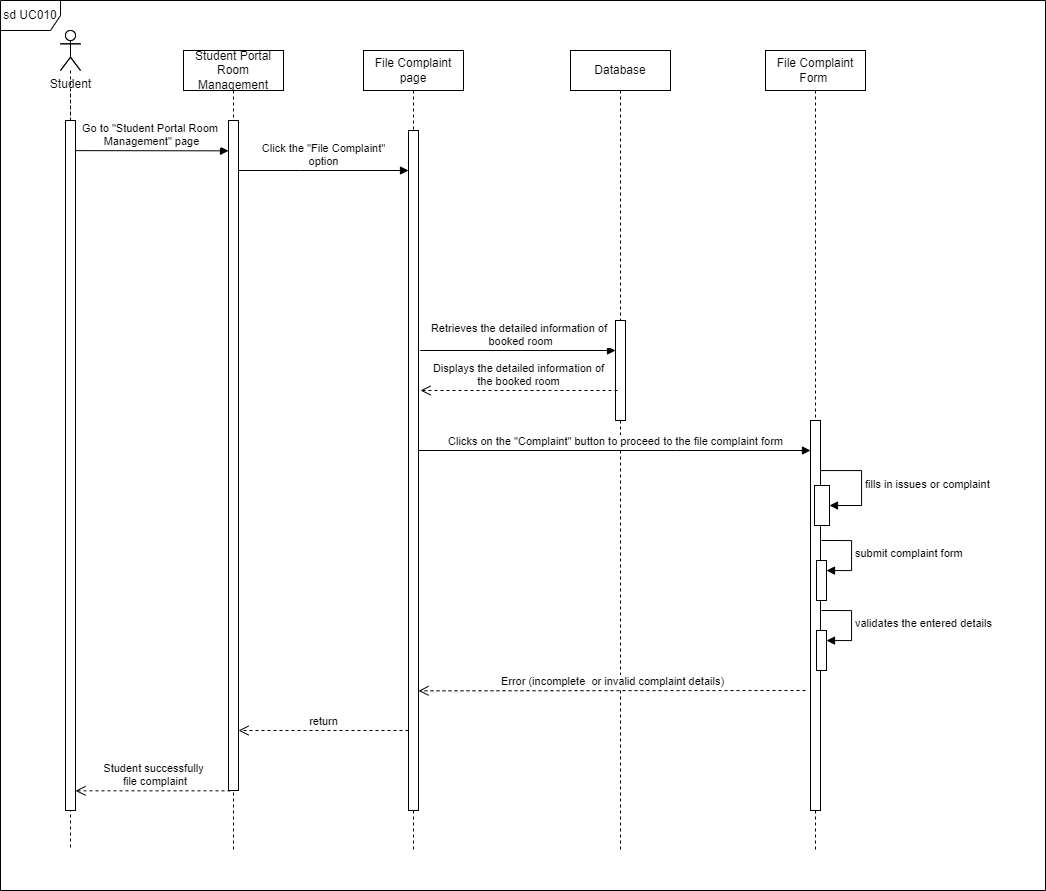

The diagram above was exported from draw.io. Its source (the exported page's mxGraphModel, read from the mxfile embedded in the PNG):
<mxGraphModel dx="695" dy="817" grid="1" gridSize="10" guides="1" tooltips="1" connect="1" arrows="1" fold="1" page="1" pageScale="1" pageWidth="850" pageHeight="1100" math="0" shadow="0">
  <root>
    <mxCell id="0" />
    <mxCell id="1" parent="0" />
    <mxCell id="7zt48MkTeC1z5JekWczL-42" value="" style="shape=umlLifeline;perimeter=lifelinePerimeter;whiteSpace=wrap;html=1;container=1;dropTarget=0;collapsible=0;recursiveResize=0;outlineConnect=0;portConstraint=eastwest;newEdgeStyle={&quot;edgeStyle&quot;:&quot;elbowEdgeStyle&quot;,&quot;elbow&quot;:&quot;vertical&quot;,&quot;curved&quot;:0,&quot;rounded&quot;:0};participant=umlActor;" parent="1" vertex="1">
      <mxGeometry x="135" y="140" width="20" height="820" as="geometry" />
    </mxCell>
    <mxCell id="7zt48MkTeC1z5JekWczL-9" value="Student Portal Room Management" style="shape=umlLifeline;perimeter=lifelinePerimeter;whiteSpace=wrap;html=1;container=0;dropTarget=0;collapsible=0;recursiveResize=0;outlineConnect=0;portConstraint=eastwest;newEdgeStyle={&quot;edgeStyle&quot;:&quot;elbowEdgeStyle&quot;,&quot;elbow&quot;:&quot;vertical&quot;,&quot;curved&quot;:0,&quot;rounded&quot;:0};" parent="1" vertex="1">
      <mxGeometry x="258" y="160" width="100" height="800" as="geometry" />
    </mxCell>
    <mxCell id="7zt48MkTeC1z5JekWczL-10" value="" style="html=1;points=[];perimeter=orthogonalPerimeter;outlineConnect=0;targetShapes=umlLifeline;portConstraint=eastwest;newEdgeStyle={&quot;edgeStyle&quot;:&quot;elbowEdgeStyle&quot;,&quot;elbow&quot;:&quot;vertical&quot;,&quot;curved&quot;:0,&quot;rounded&quot;:0};" parent="7zt48MkTeC1z5JekWczL-9" vertex="1">
      <mxGeometry x="45" y="70" width="10" height="670" as="geometry" />
    </mxCell>
    <mxCell id="7zt48MkTeC1z5JekWczL-11" value="File Complaint page" style="shape=umlLifeline;perimeter=lifelinePerimeter;whiteSpace=wrap;html=1;container=0;dropTarget=0;collapsible=0;recursiveResize=0;outlineConnect=0;portConstraint=eastwest;newEdgeStyle={&quot;edgeStyle&quot;:&quot;elbowEdgeStyle&quot;,&quot;elbow&quot;:&quot;vertical&quot;,&quot;curved&quot;:0,&quot;rounded&quot;:0};" parent="1" vertex="1">
      <mxGeometry x="438" y="160" width="100" height="800" as="geometry" />
    </mxCell>
    <mxCell id="7zt48MkTeC1z5JekWczL-12" value="" style="html=1;points=[];perimeter=orthogonalPerimeter;outlineConnect=0;targetShapes=umlLifeline;portConstraint=eastwest;newEdgeStyle={&quot;edgeStyle&quot;:&quot;elbowEdgeStyle&quot;,&quot;elbow&quot;:&quot;vertical&quot;,&quot;curved&quot;:0,&quot;rounded&quot;:0};" parent="7zt48MkTeC1z5JekWczL-11" vertex="1">
      <mxGeometry x="45" y="80" width="10" height="680" as="geometry" />
    </mxCell>
    <mxCell id="7zt48MkTeC1z5JekWczL-15" value="return" style="html=1;verticalAlign=bottom;endArrow=open;dashed=1;endSize=8;edgeStyle=elbowEdgeStyle;elbow=vertical;curved=0;rounded=0;" parent="1" source="7zt48MkTeC1z5JekWczL-12" target="7zt48MkTeC1z5JekWczL-10" edge="1">
      <mxGeometry relative="1" as="geometry">
        <mxPoint x="413" y="325" as="targetPoint" />
        <Array as="points">
          <mxPoint x="380" y="840" />
          <mxPoint x="385" y="520" />
          <mxPoint x="375" y="450" />
          <mxPoint x="408" y="400" />
        </Array>
      </mxGeometry>
    </mxCell>
    <mxCell id="7zt48MkTeC1z5JekWczL-16" value="Student" style="shape=umlActor;verticalLabelPosition=bottom;verticalAlign=top;html=1;" parent="1" vertex="1">
      <mxGeometry x="135" y="140" width="20" height="40" as="geometry" />
    </mxCell>
    <mxCell id="7zt48MkTeC1z5JekWczL-17" value="" style="html=1;points=[];perimeter=orthogonalPerimeter;outlineConnect=0;targetShapes=umlLifeline;portConstraint=eastwest;newEdgeStyle={&quot;edgeStyle&quot;:&quot;elbowEdgeStyle&quot;,&quot;elbow&quot;:&quot;vertical&quot;,&quot;curved&quot;:0,&quot;rounded&quot;:0};" parent="1" vertex="1">
      <mxGeometry x="140" y="230" width="10" height="690" as="geometry" />
    </mxCell>
    <mxCell id="7zt48MkTeC1z5JekWczL-18" value="" style="endArrow=none;dashed=1;html=1;rounded=0;" parent="1" source="7zt48MkTeC1z5JekWczL-17" edge="1">
      <mxGeometry width="50" height="50" relative="1" as="geometry">
        <mxPoint x="165" y="230" as="sourcePoint" />
        <mxPoint x="145" y="200" as="targetPoint" />
      </mxGeometry>
    </mxCell>
    <mxCell id="7zt48MkTeC1z5JekWczL-20" value="Go to &quot;Student Portal Room&amp;nbsp;&lt;br&gt;Management&quot; page" style="html=1;verticalAlign=bottom;endArrow=block;edgeStyle=elbowEdgeStyle;elbow=vertical;curved=0;rounded=0;" parent="1" target="7zt48MkTeC1z5JekWczL-10" edge="1">
      <mxGeometry width="80" relative="1" as="geometry">
        <mxPoint x="150" y="260.13" as="sourcePoint" />
        <mxPoint x="295" y="260" as="targetPoint" />
      </mxGeometry>
    </mxCell>
    <mxCell id="7zt48MkTeC1z5JekWczL-21" value="Click the &quot;File Complaint&quot;&lt;br&gt;option" style="html=1;verticalAlign=bottom;endArrow=block;edgeStyle=elbowEdgeStyle;elbow=vertical;curved=0;rounded=0;" parent="1" source="7zt48MkTeC1z5JekWczL-10" target="7zt48MkTeC1z5JekWczL-12" edge="1">
      <mxGeometry width="80" relative="1" as="geometry">
        <mxPoint x="325" y="280" as="sourcePoint" />
        <mxPoint x="405" y="280" as="targetPoint" />
        <Array as="points">
          <mxPoint x="375" y="280" />
        </Array>
      </mxGeometry>
    </mxCell>
    <mxCell id="7zt48MkTeC1z5JekWczL-22" value="Database" style="shape=umlLifeline;perimeter=lifelinePerimeter;whiteSpace=wrap;html=1;container=1;dropTarget=0;collapsible=0;recursiveResize=0;outlineConnect=0;portConstraint=eastwest;newEdgeStyle={&quot;edgeStyle&quot;:&quot;elbowEdgeStyle&quot;,&quot;elbow&quot;:&quot;vertical&quot;,&quot;curved&quot;:0,&quot;rounded&quot;:0};" parent="1" vertex="1">
      <mxGeometry x="645" y="160" width="100" height="800" as="geometry" />
    </mxCell>
    <mxCell id="7zt48MkTeC1z5JekWczL-23" value="" style="html=1;points=[];perimeter=orthogonalPerimeter;outlineConnect=0;targetShapes=umlLifeline;portConstraint=eastwest;newEdgeStyle={&quot;edgeStyle&quot;:&quot;elbowEdgeStyle&quot;,&quot;elbow&quot;:&quot;vertical&quot;,&quot;curved&quot;:0,&quot;rounded&quot;:0};" parent="7zt48MkTeC1z5JekWczL-22" vertex="1">
      <mxGeometry x="45" y="270" width="10" height="100" as="geometry" />
    </mxCell>
    <mxCell id="7zt48MkTeC1z5JekWczL-26" value="Retrieves the detailed information of&amp;nbsp;&lt;br&gt;booked room" style="html=1;verticalAlign=bottom;endArrow=block;edgeStyle=elbowEdgeStyle;elbow=vertical;curved=0;rounded=0;" parent="1" edge="1">
      <mxGeometry x="0.2017" width="80" relative="1" as="geometry">
        <mxPoint x="538" y="460" as="sourcePoint" />
        <mxPoint x="690" y="460" as="targetPoint" />
        <Array as="points">
          <mxPoint x="495" y="460" />
        </Array>
        <mxPoint as="offset" />
      </mxGeometry>
    </mxCell>
    <mxCell id="7zt48MkTeC1z5JekWczL-27" value="Displays the detailed information of&lt;br&gt;the booked room" style="html=1;verticalAlign=bottom;endArrow=open;dashed=1;endSize=8;edgeStyle=elbowEdgeStyle;elbow=vertical;curved=0;rounded=0;" parent="1" edge="1">
      <mxGeometry x="-0.0005" relative="1" as="geometry">
        <mxPoint x="692" y="500" as="sourcePoint" />
        <mxPoint x="495" y="500" as="targetPoint" />
        <Array as="points">
          <mxPoint x="597" y="500" />
        </Array>
        <mxPoint as="offset" />
      </mxGeometry>
    </mxCell>
    <mxCell id="7zt48MkTeC1z5JekWczL-28" value="sd UC010" style="shape=umlFrame;whiteSpace=wrap;html=1;pointerEvents=0;" parent="1" vertex="1">
      <mxGeometry x="75" y="110" width="1045" height="890" as="geometry" />
    </mxCell>
    <mxCell id="7zt48MkTeC1z5JekWczL-29" value="File Complaint Form&amp;nbsp;" style="shape=umlLifeline;perimeter=lifelinePerimeter;whiteSpace=wrap;html=1;container=1;dropTarget=0;collapsible=0;recursiveResize=0;outlineConnect=0;portConstraint=eastwest;newEdgeStyle={&quot;edgeStyle&quot;:&quot;elbowEdgeStyle&quot;,&quot;elbow&quot;:&quot;vertical&quot;,&quot;curved&quot;:0,&quot;rounded&quot;:0};" parent="1" vertex="1">
      <mxGeometry x="840" y="160" width="100" height="800" as="geometry" />
    </mxCell>
    <mxCell id="7zt48MkTeC1z5JekWczL-30" value="" style="html=1;points=[];perimeter=orthogonalPerimeter;outlineConnect=0;targetShapes=umlLifeline;portConstraint=eastwest;newEdgeStyle={&quot;edgeStyle&quot;:&quot;elbowEdgeStyle&quot;,&quot;elbow&quot;:&quot;vertical&quot;,&quot;curved&quot;:0,&quot;rounded&quot;:0};" parent="7zt48MkTeC1z5JekWczL-29" vertex="1">
      <mxGeometry x="45" y="370" width="10" height="390" as="geometry" />
    </mxCell>
    <mxCell id="7zt48MkTeC1z5JekWczL-33" value="" style="html=1;points=[];perimeter=orthogonalPerimeter;outlineConnect=0;targetShapes=umlLifeline;portConstraint=eastwest;newEdgeStyle={&quot;edgeStyle&quot;:&quot;elbowEdgeStyle&quot;,&quot;elbow&quot;:&quot;vertical&quot;,&quot;curved&quot;:0,&quot;rounded&quot;:0};direction=east;" parent="7zt48MkTeC1z5JekWczL-29" vertex="1">
      <mxGeometry x="49" y="435" width="15" height="40" as="geometry" />
    </mxCell>
    <mxCell id="7zt48MkTeC1z5JekWczL-34" value="fills in issues or complaint" style="html=1;align=left;spacingLeft=2;endArrow=block;rounded=0;edgeStyle=orthogonalEdgeStyle;curved=0;rounded=0;" parent="7zt48MkTeC1z5JekWczL-29" source="7zt48MkTeC1z5JekWczL-30" target="7zt48MkTeC1z5JekWczL-33" edge="1">
      <mxGeometry relative="1" as="geometry">
        <mxPoint x="61" y="420" as="sourcePoint" />
        <Array as="points">
          <mxPoint x="96" y="420" />
          <mxPoint x="96" y="455" />
        </Array>
      </mxGeometry>
    </mxCell>
    <mxCell id="7zt48MkTeC1z5JekWczL-35" value="" style="html=1;points=[];perimeter=orthogonalPerimeter;outlineConnect=0;targetShapes=umlLifeline;portConstraint=eastwest;newEdgeStyle={&quot;edgeStyle&quot;:&quot;elbowEdgeStyle&quot;,&quot;elbow&quot;:&quot;vertical&quot;,&quot;curved&quot;:0,&quot;rounded&quot;:0};" parent="7zt48MkTeC1z5JekWczL-29" vertex="1">
      <mxGeometry x="51" y="510" width="10" height="40" as="geometry" />
    </mxCell>
    <mxCell id="7zt48MkTeC1z5JekWczL-36" value="submit complaint form" style="html=1;align=left;spacingLeft=2;endArrow=block;rounded=0;edgeStyle=orthogonalEdgeStyle;curved=0;rounded=0;" parent="7zt48MkTeC1z5JekWczL-29" target="7zt48MkTeC1z5JekWczL-35" edge="1">
      <mxGeometry relative="1" as="geometry">
        <mxPoint x="56" y="490" as="sourcePoint" />
        <Array as="points">
          <mxPoint x="86" y="520" />
        </Array>
      </mxGeometry>
    </mxCell>
    <mxCell id="7zt48MkTeC1z5JekWczL-37" value="" style="html=1;points=[];perimeter=orthogonalPerimeter;outlineConnect=0;targetShapes=umlLifeline;portConstraint=eastwest;newEdgeStyle={&quot;edgeStyle&quot;:&quot;elbowEdgeStyle&quot;,&quot;elbow&quot;:&quot;vertical&quot;,&quot;curved&quot;:0,&quot;rounded&quot;:0};" parent="7zt48MkTeC1z5JekWczL-29" vertex="1">
      <mxGeometry x="51" y="580" width="10" height="40" as="geometry" />
    </mxCell>
    <mxCell id="7zt48MkTeC1z5JekWczL-38" value="validates the entered details" style="html=1;align=left;spacingLeft=2;endArrow=block;rounded=0;edgeStyle=orthogonalEdgeStyle;curved=0;rounded=0;" parent="7zt48MkTeC1z5JekWczL-29" target="7zt48MkTeC1z5JekWczL-37" edge="1">
      <mxGeometry relative="1" as="geometry">
        <mxPoint x="56" y="560" as="sourcePoint" />
        <Array as="points">
          <mxPoint x="86" y="590" />
        </Array>
      </mxGeometry>
    </mxCell>
    <mxCell id="7zt48MkTeC1z5JekWczL-32" value="Clicks on the &quot;Complaint&quot; button to proceed to the file complaint form" style="html=1;verticalAlign=bottom;endArrow=block;edgeStyle=elbowEdgeStyle;elbow=vertical;curved=0;rounded=0;" parent="1" source="7zt48MkTeC1z5JekWczL-12" target="7zt48MkTeC1z5JekWczL-30" edge="1">
      <mxGeometry x="0.0051" width="80" relative="1" as="geometry">
        <mxPoint x="550" y="570" as="sourcePoint" />
        <mxPoint x="630" y="570" as="targetPoint" />
        <Array as="points">
          <mxPoint x="750" y="560" />
          <mxPoint x="580" y="580" />
        </Array>
        <mxPoint as="offset" />
      </mxGeometry>
    </mxCell>
    <mxCell id="7zt48MkTeC1z5JekWczL-43" value="Error (incomplete&amp;nbsp; or invalid complaint details)" style="html=1;verticalAlign=bottom;endArrow=open;dashed=1;endSize=8;edgeStyle=elbowEdgeStyle;elbow=vertical;curved=0;rounded=0;" parent="1" target="7zt48MkTeC1z5JekWczL-12" edge="1">
      <mxGeometry relative="1" as="geometry">
        <mxPoint x="880" y="800" as="sourcePoint" />
        <mxPoint x="800" y="800" as="targetPoint" />
      </mxGeometry>
    </mxCell>
    <mxCell id="jV_Iv-arSzWBQwBpW4La-1" value="Student successfully&lt;br&gt;&amp;nbsp;file complaint" style="html=1;verticalAlign=bottom;endArrow=open;dashed=1;endSize=8;edgeStyle=elbowEdgeStyle;elbow=vertical;curved=0;rounded=0;" parent="1" edge="1">
      <mxGeometry relative="1" as="geometry">
        <mxPoint x="150" y="900" as="targetPoint" />
        <Array as="points">
          <mxPoint x="207" y="900.33" />
          <mxPoint x="197" y="830.3299999999999" />
          <mxPoint x="230" y="780.3299999999999" />
        </Array>
        <mxPoint x="305" y="900.33" as="sourcePoint" />
      </mxGeometry>
    </mxCell>
  </root>
</mxGraphModel>